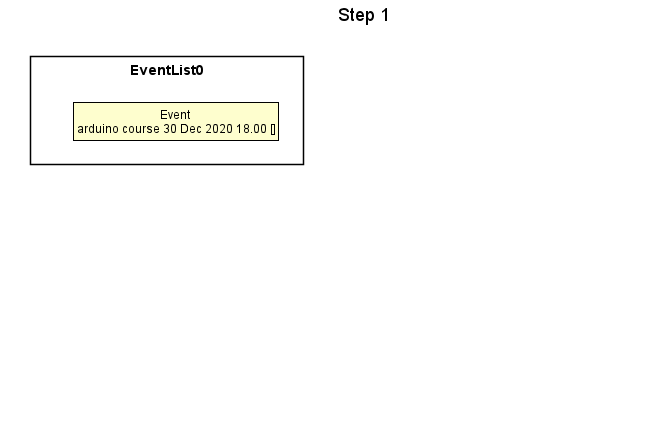

The diagram above was rendered by PlantUML. Its source (embedded in the PNG):
@startuml





skinparam BackgroundColor #FFFFFFF

skinparam Shadowing false

skinparam Class {
    FontColor #FFFFFF
    BorderThickness 1
    BorderColor #FFFFFF
    StereotypeFontColor #FFFFFF
    FontName Arial
}

skinparam Actor {
    BorderColor #000000
    Color #000000
    FontName Arial
}

skinparam Sequence {
    MessageAlign center
    BoxFontSize 15
    BoxPadding 0
    BoxFontColor #FFFFFF
    FontName Arial
}

skinparam Participant {
    FontColor #FFFFFFF
    Padding 20
}

skinparam MinClassWidth 50
skinparam ParticipantPadding 10
skinparam Shadowing false
skinparam DefaultTextAlignment center
skinparam packageStyle Rectangle

hide footbox
hide members
hide circle
skinparam ClassFontColor #000000
skinparam ClassBorderColor #000000

title Step 1

package EventList0 {
    class State1 as "Event \narduino course 30 Dec 2020 18.00 []"
}

package EventList1 {
    class State3 as "Event \narduino course 30 Dec 2020 18.00 [Harry Potter]"
}

package EventList2 {
    class State4 as "Event \narduino course 30 Dec 2020 18.00 []"
}

package MemberList0 {
    class State2 as "Member \nHarry Potter 88888888 qaz@gmail.com president"
}

EventList0 -->EventList1
EventList1 -->EventList2
MemberList0 -->EventList1

hide EventList1
hide EventList2
hide MemberList0

@enduml